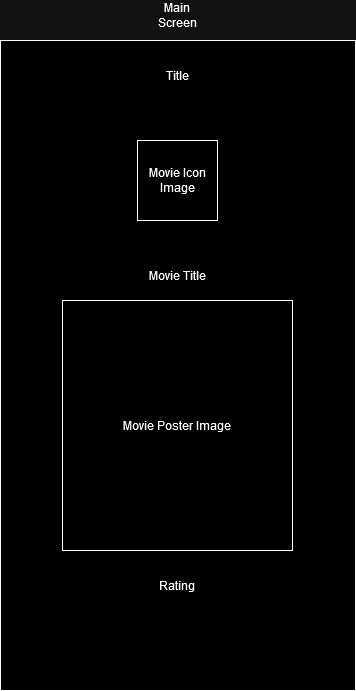

The diagram above was exported from draw.io. Its source (the exported page's mxGraphModel, read from the mxfile embedded in the PNG):
<mxGraphModel dx="1434" dy="782" grid="1" gridSize="10" guides="1" tooltips="1" connect="1" arrows="1" fold="1" page="1" pageScale="1" pageWidth="850" pageHeight="1100" math="0" shadow="0">
  <root>
    <mxCell id="0" />
    <mxCell id="1" parent="0" />
    <mxCell id="CkUAVfgf83fmaIAV6lv3-1" value="" style="rounded=0;whiteSpace=wrap;html=1;" vertex="1" parent="1">
      <mxGeometry x="248" y="60" width="355" height="650" as="geometry" />
    </mxCell>
    <mxCell id="CkUAVfgf83fmaIAV6lv3-3" value="Main Screen" style="text;html=1;strokeColor=none;fillColor=none;align=center;verticalAlign=middle;whiteSpace=wrap;rounded=0;" vertex="1" parent="1">
      <mxGeometry x="395" y="20" width="60" height="30" as="geometry" />
    </mxCell>
    <mxCell id="CkUAVfgf83fmaIAV6lv3-4" value="Title" style="text;html=1;strokeColor=none;fillColor=none;align=center;verticalAlign=middle;whiteSpace=wrap;rounded=0;" vertex="1" parent="1">
      <mxGeometry x="395" y="80" width="60" height="30" as="geometry" />
    </mxCell>
    <mxCell id="CkUAVfgf83fmaIAV6lv3-6" value="Movie Icon Image" style="whiteSpace=wrap;html=1;aspect=fixed;" vertex="1" parent="1">
      <mxGeometry x="385" y="160" width="80" height="80" as="geometry" />
    </mxCell>
    <mxCell id="CkUAVfgf83fmaIAV6lv3-8" value="&lt;div&gt;Movie Title&lt;/div&gt;" style="text;html=1;strokeColor=none;fillColor=none;align=center;verticalAlign=middle;whiteSpace=wrap;rounded=0;" vertex="1" parent="1">
      <mxGeometry x="395" y="280" width="60" height="30" as="geometry" />
    </mxCell>
    <mxCell id="CkUAVfgf83fmaIAV6lv3-9" value="Movie Poster Image" style="rounded=0;whiteSpace=wrap;html=1;" vertex="1" parent="1">
      <mxGeometry x="310" y="320" width="230" height="250" as="geometry" />
    </mxCell>
    <mxCell id="CkUAVfgf83fmaIAV6lv3-10" value="&lt;div&gt;Rating&lt;/div&gt;" style="text;html=1;strokeColor=none;fillColor=none;align=center;verticalAlign=middle;whiteSpace=wrap;rounded=0;" vertex="1" parent="1">
      <mxGeometry x="395" y="590" width="60" height="30" as="geometry" />
    </mxCell>
  </root>
</mxGraphModel>